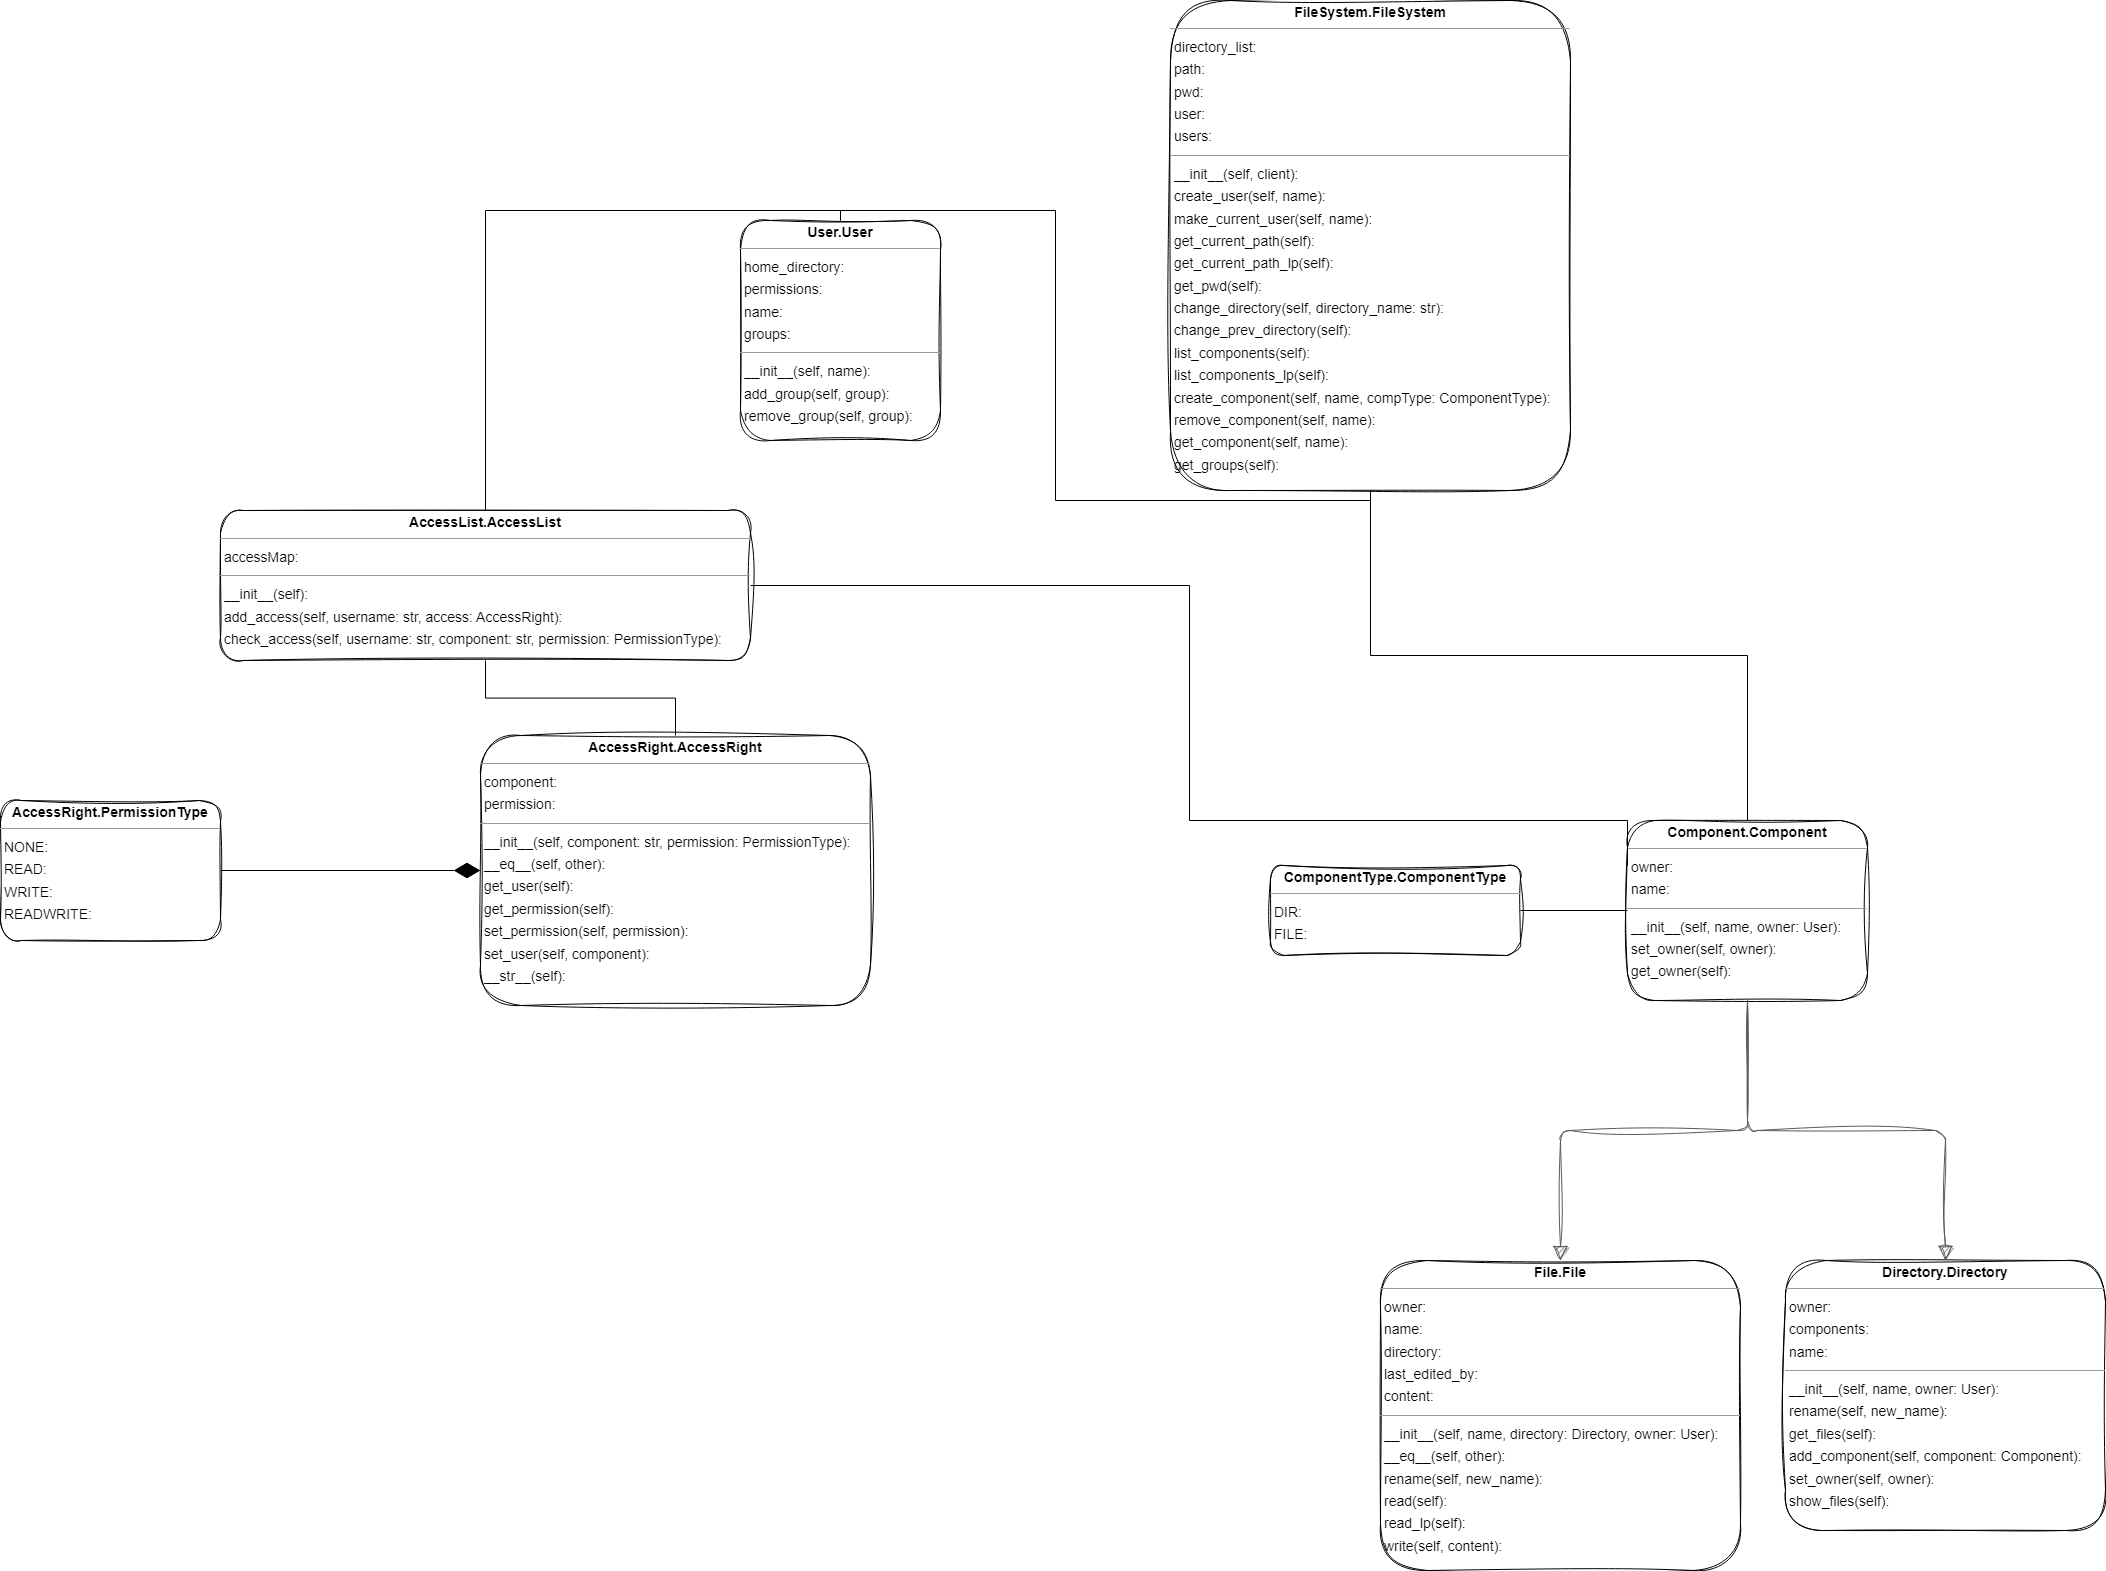

The diagram above was exported from draw.io. Its source (the exported page's mxGraphModel, read from the mxfile embedded in the PNG):
<mxGraphModel dx="3649" dy="2343" grid="1" gridSize="10" guides="1" tooltips="1" connect="1" arrows="1" fold="1" page="0" pageScale="1" pageWidth="850" pageHeight="1100" background="#ffffff" math="0" shadow="0">
  <root>
    <mxCell id="0" />
    <mxCell id="1" parent="0" />
    <mxCell id="lc02ISlw9l2vpWMQC6kH-1" value="&lt;p style=&quot;margin:0px;margin-top:4px;text-align:center;&quot;&gt;&lt;b&gt;User.User&lt;/b&gt;&lt;/p&gt;&lt;hr size=&quot;1&quot;/&gt;&lt;p style=&quot;margin:0 0 0 4px;line-height:1.6;&quot;&gt; home_directory: &lt;br/&gt; permissions: &lt;br/&gt; name: &lt;br/&gt; groups: &lt;/p&gt;&lt;hr size=&quot;1&quot;/&gt;&lt;p style=&quot;margin:0 0 0 4px;line-height:1.6;&quot;&gt; __init__(self, name): &lt;br/&gt; add_group(self, group): &lt;br/&gt; remove_group(self, group): &lt;/p&gt;" style="verticalAlign=top;align=left;overflow=fill;fontSize=14;fontFamily=Helvetica;html=1;rounded=1;shadow=0;comic=0;labelBackgroundColor=none;strokeWidth=1;sketch=1;curveFitting=1;jiggle=2;" parent="1" vertex="1">
      <mxGeometry x="-750" y="-590" width="200" height="220" as="geometry" />
    </mxCell>
    <mxCell id="lc02ISlw9l2vpWMQC6kH-2" value="&lt;p style=&quot;margin:0px;margin-top:4px;text-align:center;&quot;&gt;&lt;b&gt;FileSystem.FileSystem&lt;/b&gt;&lt;/p&gt;&lt;hr size=&quot;1&quot;/&gt;&lt;p style=&quot;margin:0 0 0 4px;line-height:1.6;&quot;&gt; directory_list: &lt;br/&gt; path: &lt;br/&gt; pwd: &lt;br/&gt; user: &lt;br/&gt; users: &lt;/p&gt;&lt;hr size=&quot;1&quot;/&gt;&lt;p style=&quot;margin:0 0 0 4px;line-height:1.6;&quot;&gt; __init__(self, client): &lt;br/&gt; create_user(self, name): &lt;br/&gt; make_current_user(self, name): &lt;br/&gt; get_current_path(self): &lt;br/&gt; get_current_path_lp(self): &lt;br/&gt; get_pwd(self): &lt;br/&gt; change_directory(self, directory_name: str): &lt;br/&gt; change_prev_directory(self): &lt;br/&gt; list_components(self): &lt;br/&gt; list_components_lp(self): &lt;br/&gt; create_component(self, name, compType: ComponentType): &lt;br/&gt; remove_component(self, name): &lt;br/&gt; get_component(self, name): &lt;br/&gt; get_groups(self): &lt;/p&gt;" style="verticalAlign=top;align=left;overflow=fill;fontSize=14;fontFamily=Helvetica;html=1;rounded=1;shadow=0;comic=0;labelBackgroundColor=none;strokeWidth=1;sketch=1;curveFitting=1;jiggle=2;" parent="1" vertex="1">
      <mxGeometry x="-320" y="-810" width="400" height="490" as="geometry" />
    </mxCell>
    <mxCell id="lc02ISlw9l2vpWMQC6kH-3" value="&lt;p style=&quot;margin:0px;margin-top:4px;text-align:center;&quot;&gt;&lt;b&gt;Component.Component&lt;/b&gt;&lt;/p&gt;&lt;hr size=&quot;1&quot;/&gt;&lt;p style=&quot;margin:0 0 0 4px;line-height:1.6;&quot;&gt; owner: &lt;br/&gt; name: &lt;/p&gt;&lt;hr size=&quot;1&quot;/&gt;&lt;p style=&quot;margin:0 0 0 4px;line-height:1.6;&quot;&gt; __init__(self, name, owner: User): &lt;br/&gt; set_owner(self, owner): &lt;br/&gt; get_owner(self): &lt;/p&gt;" style="verticalAlign=top;align=left;overflow=fill;fontSize=14;fontFamily=Helvetica;html=1;rounded=1;shadow=0;comic=0;labelBackgroundColor=none;strokeWidth=1;sketch=1;curveFitting=1;jiggle=2;" parent="1" vertex="1">
      <mxGeometry x="137" y="10" width="240" height="180" as="geometry" />
    </mxCell>
    <mxCell id="lc02ISlw9l2vpWMQC6kH-4" value="&lt;p style=&quot;margin:0px;margin-top:4px;text-align:center;&quot;&gt;&lt;b&gt;File.File&lt;/b&gt;&lt;/p&gt;&lt;hr size=&quot;1&quot;/&gt;&lt;p style=&quot;margin:0 0 0 4px;line-height:1.6;&quot;&gt; owner: &lt;br/&gt; name: &lt;br/&gt; directory: &lt;br/&gt; last_edited_by: &lt;br/&gt; content: &lt;/p&gt;&lt;hr size=&quot;1&quot;/&gt;&lt;p style=&quot;margin:0 0 0 4px;line-height:1.6;&quot;&gt; __init__(self, name, directory: Directory, owner: User): &lt;br/&gt; __eq__(self, other): &lt;br/&gt; rename(self, new_name): &lt;br/&gt; read(self): &lt;br/&gt; read_lp(self): &lt;br/&gt; write(self, content): &lt;/p&gt;" style="verticalAlign=top;align=left;overflow=fill;fontSize=14;fontFamily=Helvetica;html=1;rounded=1;shadow=0;comic=0;labelBackgroundColor=none;strokeWidth=1;sketch=1;curveFitting=1;jiggle=2;" parent="1" vertex="1">
      <mxGeometry x="-110" y="450" width="360" height="310" as="geometry" />
    </mxCell>
    <mxCell id="lc02ISlw9l2vpWMQC6kH-5" value="" style="html=1;rounded=1;edgeStyle=orthogonalEdgeStyle;dashed=0;startArrow=block;startSize=12;endArrow=none;strokeColor=#595959;exitX=0.500;exitY=0.000;exitDx=0;exitDy=0;entryX=0.500;entryY=1.000;entryDx=0;entryDy=0;sketch=1;curveFitting=1;jiggle=2;" parent="1" source="lc02ISlw9l2vpWMQC6kH-4" target="lc02ISlw9l2vpWMQC6kH-3" edge="1">
      <mxGeometry width="50" height="50" relative="1" as="geometry">
        <Array as="points" />
      </mxGeometry>
    </mxCell>
    <mxCell id="lc02ISlw9l2vpWMQC6kH-7" value="&lt;p style=&quot;margin:0px;margin-top:4px;text-align:center;&quot;&gt;&lt;b&gt;Directory.Directory&lt;/b&gt;&lt;/p&gt;&lt;hr size=&quot;1&quot;/&gt;&lt;p style=&quot;margin:0 0 0 4px;line-height:1.6;&quot;&gt; owner: &lt;br/&gt; components: &lt;br/&gt; name: &lt;/p&gt;&lt;hr size=&quot;1&quot;/&gt;&lt;p style=&quot;margin:0 0 0 4px;line-height:1.6;&quot;&gt; __init__(self, name, owner: User): &lt;br/&gt; rename(self, new_name): &lt;br/&gt; get_files(self): &lt;br/&gt; add_component(self, component: Component): &lt;br/&gt; set_owner(self, owner): &lt;br/&gt; show_files(self): &lt;/p&gt;" style="verticalAlign=top;align=left;overflow=fill;fontSize=14;fontFamily=Helvetica;html=1;rounded=1;shadow=0;comic=0;labelBackgroundColor=none;strokeWidth=1;sketch=1;curveFitting=1;jiggle=2;" parent="1" vertex="1">
      <mxGeometry x="295" y="450" width="320" height="270" as="geometry" />
    </mxCell>
    <mxCell id="lc02ISlw9l2vpWMQC6kH-8" value="" style="html=1;rounded=1;edgeStyle=orthogonalEdgeStyle;dashed=0;startArrow=block;startSize=12;endArrow=none;strokeColor=#595959;exitX=0.500;exitY=0.000;exitDx=0;exitDy=0;entryX=0.5;entryY=1;entryDx=0;entryDy=0;sketch=1;curveFitting=1;jiggle=2;" parent="1" source="lc02ISlw9l2vpWMQC6kH-7" target="lc02ISlw9l2vpWMQC6kH-3" edge="1">
      <mxGeometry width="50" height="50" relative="1" as="geometry">
        <Array as="points" />
        <mxPoint x="643" y="460" as="targetPoint" />
      </mxGeometry>
    </mxCell>
    <mxCell id="lc02ISlw9l2vpWMQC6kH-9" value="&lt;p style=&quot;margin:0px;margin-top:4px;text-align:center;&quot;&gt;&lt;b&gt;ComponentType.ComponentType&lt;/b&gt;&lt;/p&gt;&lt;hr size=&quot;1&quot;/&gt;&lt;p style=&quot;margin:0 0 0 4px;line-height:1.6;&quot;&gt; DIR: &lt;br/&gt; FILE: &lt;/p&gt;" style="verticalAlign=top;align=left;overflow=fill;fontSize=14;fontFamily=Helvetica;html=1;rounded=1;shadow=0;comic=0;labelBackgroundColor=none;strokeWidth=1;sketch=1;curveFitting=1;jiggle=2;" parent="1" vertex="1">
      <mxGeometry x="-220" y="55" width="250" height="90" as="geometry" />
    </mxCell>
    <mxCell id="lc02ISlw9l2vpWMQC6kH-10" value="&lt;p style=&quot;margin:0px;margin-top:4px;text-align:center;&quot;&gt;&lt;b&gt;AccessRight.AccessRight&lt;/b&gt;&lt;/p&gt;&lt;hr size=&quot;1&quot;/&gt;&lt;p style=&quot;margin:0 0 0 4px;line-height:1.6;&quot;&gt; component: &lt;br/&gt; permission: &lt;/p&gt;&lt;hr size=&quot;1&quot;/&gt;&lt;p style=&quot;margin:0 0 0 4px;line-height:1.6;&quot;&gt; __init__(self, component: str, permission: PermissionType): &lt;br/&gt; __eq__(self, other): &lt;br/&gt; get_user(self): &lt;br/&gt; get_permission(self): &lt;br/&gt; set_permission(self, permission): &lt;br/&gt; set_user(self, component): &lt;br/&gt; __str__(self): &lt;/p&gt;" style="verticalAlign=top;align=left;overflow=fill;fontSize=14;fontFamily=Helvetica;html=1;rounded=1;shadow=0;comic=0;labelBackgroundColor=none;strokeWidth=1;sketch=1;curveFitting=1;jiggle=2;" parent="1" vertex="1">
      <mxGeometry x="-1010" y="-75" width="390" height="270" as="geometry" />
    </mxCell>
    <mxCell id="lc02ISlw9l2vpWMQC6kH-11" value="&lt;p style=&quot;margin:0px;margin-top:4px;text-align:center;&quot;&gt;&lt;b&gt;AccessRight.PermissionType&lt;/b&gt;&lt;/p&gt;&lt;hr size=&quot;1&quot;/&gt;&lt;p style=&quot;margin:0 0 0 4px;line-height:1.6;&quot;&gt; NONE: &lt;br/&gt; READ: &lt;br/&gt; WRITE: &lt;br/&gt; READWRITE: &lt;/p&gt;" style="verticalAlign=top;align=left;overflow=fill;fontSize=14;fontFamily=Helvetica;html=1;rounded=1;shadow=0;comic=0;labelBackgroundColor=none;strokeWidth=1;sketch=1;curveFitting=1;jiggle=2;" parent="1" vertex="1">
      <mxGeometry x="-1490" y="-10" width="220" height="140" as="geometry" />
    </mxCell>
    <mxCell id="lc02ISlw9l2vpWMQC6kH-13" value="&lt;p style=&quot;margin:0px;margin-top:4px;text-align:center;&quot;&gt;&lt;b&gt;AccessList.AccessList&lt;/b&gt;&lt;/p&gt;&lt;hr size=&quot;1&quot;/&gt;&lt;p style=&quot;margin:0 0 0 4px;line-height:1.6;&quot;&gt; accessMap: &lt;/p&gt;&lt;hr size=&quot;1&quot;/&gt;&lt;p style=&quot;margin:0 0 0 4px;line-height:1.6;&quot;&gt; __init__(self): &lt;br/&gt; add_access(self, username: str, access: AccessRight): &lt;br/&gt; check_access(self, username: str, component: str, permission: PermissionType): &lt;/p&gt;" style="verticalAlign=top;align=left;overflow=fill;fontSize=14;fontFamily=Helvetica;html=1;rounded=1;shadow=0;comic=0;labelBackgroundColor=none;strokeWidth=1;sketch=1;curveFitting=1;jiggle=2;" parent="1" vertex="1">
      <mxGeometry x="-1270" y="-300" width="530" height="150" as="geometry" />
    </mxCell>
    <mxCell id="hUbJkiXp4vi-oAaHKjVa-1" value="" style="endArrow=none;html=1;edgeStyle=orthogonalEdgeStyle;rounded=0;exitX=0.5;exitY=1;exitDx=0;exitDy=0;entryX=0.5;entryY=0;entryDx=0;entryDy=0;" edge="1" parent="1" source="lc02ISlw9l2vpWMQC6kH-2" target="lc02ISlw9l2vpWMQC6kH-3">
      <mxGeometry relative="1" as="geometry">
        <mxPoint x="-960" y="370" as="sourcePoint" />
        <mxPoint x="-800" y="370" as="targetPoint" />
      </mxGeometry>
    </mxCell>
    <mxCell id="hUbJkiXp4vi-oAaHKjVa-4" value="" style="endArrow=none;html=1;edgeStyle=orthogonalEdgeStyle;rounded=0;exitX=0.5;exitY=1;exitDx=0;exitDy=0;entryX=0.5;entryY=0;entryDx=0;entryDy=0;" edge="1" parent="1" source="lc02ISlw9l2vpWMQC6kH-2" target="lc02ISlw9l2vpWMQC6kH-1">
      <mxGeometry relative="1" as="geometry">
        <mxPoint x="40" y="-130" as="sourcePoint" />
        <mxPoint x="267" y="20" as="targetPoint" />
      </mxGeometry>
    </mxCell>
    <mxCell id="hUbJkiXp4vi-oAaHKjVa-10" value="" style="endArrow=none;html=1;edgeStyle=orthogonalEdgeStyle;rounded=0;exitX=0;exitY=0.5;exitDx=0;exitDy=0;entryX=1;entryY=0.5;entryDx=0;entryDy=0;" edge="1" parent="1" source="lc02ISlw9l2vpWMQC6kH-3" target="lc02ISlw9l2vpWMQC6kH-9">
      <mxGeometry relative="1" as="geometry">
        <mxPoint x="-20" y="210" as="sourcePoint" />
        <mxPoint x="140" y="210" as="targetPoint" />
      </mxGeometry>
    </mxCell>
    <mxCell id="hUbJkiXp4vi-oAaHKjVa-13" value="" style="endArrow=diamondThin;endFill=1;endSize=24;html=1;rounded=0;entryX=0;entryY=0.5;entryDx=0;entryDy=0;exitX=1;exitY=0.5;exitDx=0;exitDy=0;" edge="1" parent="1" source="lc02ISlw9l2vpWMQC6kH-11" target="lc02ISlw9l2vpWMQC6kH-10">
      <mxGeometry width="160" relative="1" as="geometry">
        <mxPoint x="-1280" y="50" as="sourcePoint" />
        <mxPoint x="-1120" y="50" as="targetPoint" />
      </mxGeometry>
    </mxCell>
    <mxCell id="hUbJkiXp4vi-oAaHKjVa-17" value="" style="endArrow=none;html=1;edgeStyle=orthogonalEdgeStyle;rounded=0;exitX=0.5;exitY=0;exitDx=0;exitDy=0;entryX=0.5;entryY=1;entryDx=0;entryDy=0;" edge="1" parent="1" source="lc02ISlw9l2vpWMQC6kH-10" target="lc02ISlw9l2vpWMQC6kH-13">
      <mxGeometry relative="1" as="geometry">
        <mxPoint x="147" y="110" as="sourcePoint" />
        <mxPoint x="40" y="110" as="targetPoint" />
      </mxGeometry>
    </mxCell>
    <mxCell id="hUbJkiXp4vi-oAaHKjVa-18" value="" style="endArrow=none;html=1;edgeStyle=orthogonalEdgeStyle;rounded=0;exitX=0.5;exitY=0;exitDx=0;exitDy=0;entryX=0.5;entryY=0;entryDx=0;entryDy=0;" edge="1" parent="1" source="lc02ISlw9l2vpWMQC6kH-1" target="lc02ISlw9l2vpWMQC6kH-13">
      <mxGeometry relative="1" as="geometry">
        <mxPoint x="-680" y="-565" as="sourcePoint" />
        <mxPoint x="-870" y="-640" as="targetPoint" />
      </mxGeometry>
    </mxCell>
    <mxCell id="hUbJkiXp4vi-oAaHKjVa-19" value="" style="endArrow=none;html=1;edgeStyle=orthogonalEdgeStyle;rounded=0;exitX=0;exitY=0.25;exitDx=0;exitDy=0;entryX=1;entryY=0.5;entryDx=0;entryDy=0;" edge="1" parent="1" source="lc02ISlw9l2vpWMQC6kH-3" target="lc02ISlw9l2vpWMQC6kH-13">
      <mxGeometry relative="1" as="geometry">
        <mxPoint x="-340" y="-135" as="sourcePoint" />
        <mxPoint x="-530" y="-210" as="targetPoint" />
        <Array as="points">
          <mxPoint x="137" y="10" />
          <mxPoint x="-301" y="10" />
          <mxPoint x="-301" y="-225" />
        </Array>
      </mxGeometry>
    </mxCell>
  </root>
</mxGraphModel>